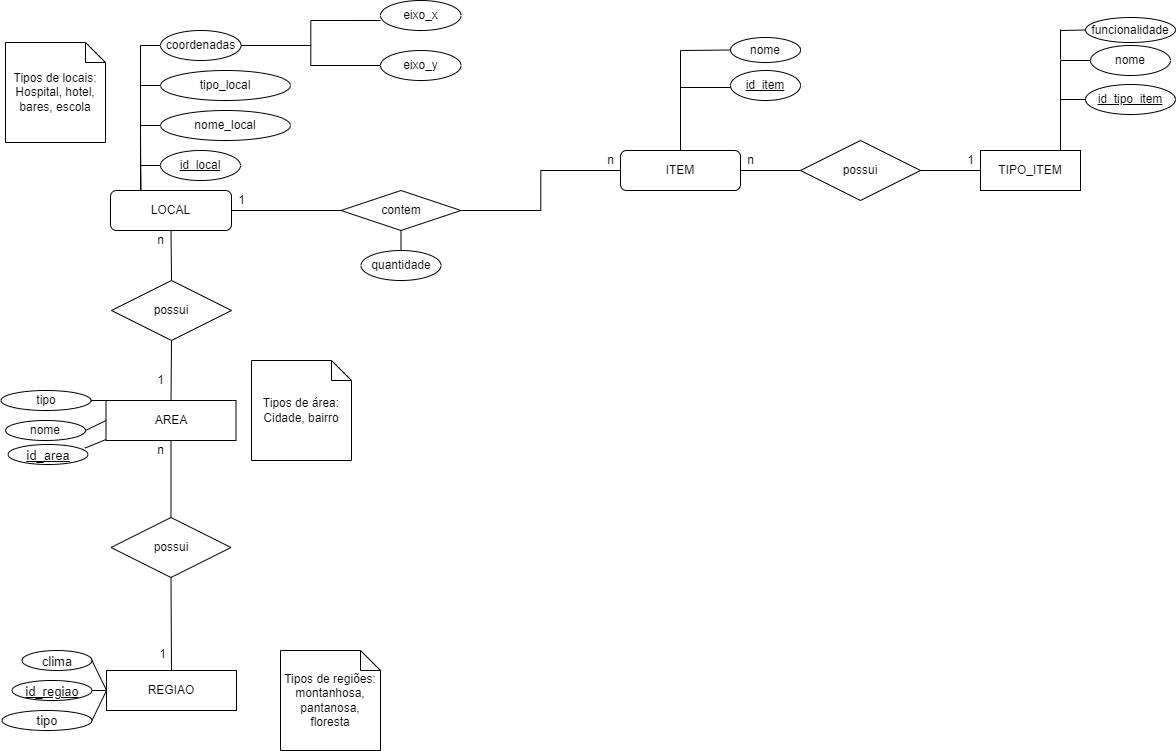

The diagram above was exported from draw.io. Its source (the exported page's mxGraphModel, read from the mxfile embedded in the PNG):
<mxGraphModel dx="2344" dy="601" grid="1" gridSize="10" guides="1" tooltips="1" connect="1" arrows="1" fold="1" page="1" pageScale="1" pageWidth="827" pageHeight="1169" math="0" shadow="0">
  <root>
    <mxCell id="0" />
    <mxCell id="1" parent="0" />
    <mxCell id="c1RArkYe_ofJ6qZbxV-6-1" value="LOCAL" style="rounded=1;whiteSpace=wrap;html=1;" parent="1" vertex="1">
      <mxGeometry x="40" y="240" width="121" height="40" as="geometry" />
    </mxCell>
    <mxCell id="c1RArkYe_ofJ6qZbxV-6-14" style="edgeStyle=orthogonalEdgeStyle;rounded=0;orthogonalLoop=1;jettySize=auto;html=1;exitX=0;exitY=0.5;exitDx=0;exitDy=0;entryX=0.25;entryY=0;entryDx=0;entryDy=0;endArrow=none;endFill=0;strokeColor=default;" parent="1" source="c1RArkYe_ofJ6qZbxV-6-2" target="c1RArkYe_ofJ6qZbxV-6-1" edge="1">
      <mxGeometry relative="1" as="geometry" />
    </mxCell>
    <mxCell id="c1RArkYe_ofJ6qZbxV-6-30" style="edgeStyle=orthogonalEdgeStyle;rounded=0;orthogonalLoop=1;jettySize=auto;html=1;exitX=1;exitY=0.5;exitDx=0;exitDy=0;entryX=0;entryY=0.667;entryDx=0;entryDy=0;entryPerimeter=0;endArrow=none;endFill=0;strokeColor=default;" parent="1" source="c1RArkYe_ofJ6qZbxV-6-2" target="c1RArkYe_ofJ6qZbxV-6-27" edge="1">
      <mxGeometry relative="1" as="geometry" />
    </mxCell>
    <mxCell id="c1RArkYe_ofJ6qZbxV-6-31" style="edgeStyle=orthogonalEdgeStyle;rounded=0;orthogonalLoop=1;jettySize=auto;html=1;exitX=1;exitY=0.5;exitDx=0;exitDy=0;entryX=0;entryY=0.5;entryDx=0;entryDy=0;endArrow=none;endFill=0;strokeColor=default;" parent="1" source="c1RArkYe_ofJ6qZbxV-6-2" target="c1RArkYe_ofJ6qZbxV-6-29" edge="1">
      <mxGeometry relative="1" as="geometry" />
    </mxCell>
    <mxCell id="c1RArkYe_ofJ6qZbxV-6-2" value="coordenadas" style="ellipse;whiteSpace=wrap;html=1;align=center;" parent="1" vertex="1">
      <mxGeometry x="90" y="80" width="80.5" height="30" as="geometry" />
    </mxCell>
    <mxCell id="c1RArkYe_ofJ6qZbxV-6-15" style="edgeStyle=orthogonalEdgeStyle;rounded=0;orthogonalLoop=1;jettySize=auto;html=1;exitX=0;exitY=0.5;exitDx=0;exitDy=0;entryX=0.25;entryY=0;entryDx=0;entryDy=0;endArrow=none;endFill=0;strokeColor=default;" parent="1" source="c1RArkYe_ofJ6qZbxV-6-3" target="c1RArkYe_ofJ6qZbxV-6-1" edge="1">
      <mxGeometry relative="1" as="geometry" />
    </mxCell>
    <mxCell id="c1RArkYe_ofJ6qZbxV-6-3" value="tipo_local" style="ellipse;whiteSpace=wrap;html=1;" parent="1" vertex="1">
      <mxGeometry x="90" y="120" width="130" height="30" as="geometry" />
    </mxCell>
    <mxCell id="c1RArkYe_ofJ6qZbxV-6-13" style="edgeStyle=orthogonalEdgeStyle;rounded=0;orthogonalLoop=1;jettySize=auto;html=1;exitX=0;exitY=0.5;exitDx=0;exitDy=0;entryX=0.25;entryY=0;entryDx=0;entryDy=0;endArrow=none;endFill=0;strokeColor=default;" parent="1" source="c1RArkYe_ofJ6qZbxV-6-8" target="c1RArkYe_ofJ6qZbxV-6-1" edge="1">
      <mxGeometry relative="1" as="geometry" />
    </mxCell>
    <mxCell id="c1RArkYe_ofJ6qZbxV-6-8" value="nome_local" style="ellipse;whiteSpace=wrap;html=1;" parent="1" vertex="1">
      <mxGeometry x="90" y="160" width="130" height="30" as="geometry" />
    </mxCell>
    <mxCell id="c1RArkYe_ofJ6qZbxV-6-21" style="edgeStyle=orthogonalEdgeStyle;rounded=0;orthogonalLoop=1;jettySize=auto;html=1;exitX=1;exitY=0.5;exitDx=0;exitDy=0;entryX=0;entryY=0.5;entryDx=0;entryDy=0;endArrow=none;endFill=0;strokeColor=default;" parent="1" source="c1RArkYe_ofJ6qZbxV-6-16" target="c1RArkYe_ofJ6qZbxV-6-20" edge="1">
      <mxGeometry relative="1" as="geometry" />
    </mxCell>
    <mxCell id="c1RArkYe_ofJ6qZbxV-6-16" value="contem" style="rhombus;whiteSpace=wrap;html=1;" parent="1" vertex="1">
      <mxGeometry x="270.5" y="240" width="120" height="40" as="geometry" />
    </mxCell>
    <mxCell id="c1RArkYe_ofJ6qZbxV-6-19" value="1" style="text;html=1;align=center;verticalAlign=middle;resizable=0;points=[];autosize=1;strokeColor=none;fillColor=none;" parent="1" vertex="1">
      <mxGeometry x="161" y="240" width="20" height="20" as="geometry" />
    </mxCell>
    <mxCell id="c1RArkYe_ofJ6qZbxV-6-20" value="ITEM" style="rounded=1;whiteSpace=wrap;html=1;" parent="1" vertex="1">
      <mxGeometry x="550" y="200" width="120" height="40" as="geometry" />
    </mxCell>
    <mxCell id="c1RArkYe_ofJ6qZbxV-6-24" value="n" style="text;html=1;align=center;verticalAlign=middle;resizable=0;points=[];autosize=1;strokeColor=none;fillColor=none;" parent="1" vertex="1">
      <mxGeometry x="530" y="200" width="20" height="20" as="geometry" />
    </mxCell>
    <mxCell id="c1RArkYe_ofJ6qZbxV-6-27" value="eixo_x" style="ellipse;whiteSpace=wrap;html=1;align=center;" parent="1" vertex="1">
      <mxGeometry x="310" y="50" width="80.5" height="30" as="geometry" />
    </mxCell>
    <mxCell id="c1RArkYe_ofJ6qZbxV-6-29" value="eixo_y" style="ellipse;whiteSpace=wrap;html=1;" parent="1" vertex="1">
      <mxGeometry x="310" y="100" width="80.5" height="30" as="geometry" />
    </mxCell>
    <mxCell id="c1RArkYe_ofJ6qZbxV-6-33" style="edgeStyle=orthogonalEdgeStyle;rounded=0;orthogonalLoop=1;jettySize=auto;html=1;exitX=0;exitY=0.5;exitDx=0;exitDy=0;endArrow=none;endFill=0;strokeColor=default;" parent="1" source="c1RArkYe_ofJ6qZbxV-6-32" edge="1">
      <mxGeometry relative="1" as="geometry">
        <mxPoint x="70" y="240" as="targetPoint" />
      </mxGeometry>
    </mxCell>
    <mxCell id="c1RArkYe_ofJ6qZbxV-6-32" value="&lt;u&gt;id_local&lt;/u&gt;" style="ellipse;whiteSpace=wrap;html=1;" parent="1" vertex="1">
      <mxGeometry x="90" y="200" width="80" height="30" as="geometry" />
    </mxCell>
    <mxCell id="1N71qV7m7uiy8A09hjRZ-2" value="nome" style="ellipse;whiteSpace=wrap;html=1;align=center;" parent="1" vertex="1">
      <mxGeometry x="660" y="87" width="70" height="25" as="geometry" />
    </mxCell>
    <mxCell id="1N71qV7m7uiy8A09hjRZ-3" value="&lt;u&gt;id_item&lt;/u&gt;" style="ellipse;whiteSpace=wrap;html=1;align=center;" parent="1" vertex="1">
      <mxGeometry x="660" y="120" width="70" height="30" as="geometry" />
    </mxCell>
    <mxCell id="1N71qV7m7uiy8A09hjRZ-5" value="possui" style="shape=rhombus;perimeter=rhombusPerimeter;whiteSpace=wrap;html=1;align=center;" parent="1" vertex="1">
      <mxGeometry x="730" y="190" width="120" height="60" as="geometry" />
    </mxCell>
    <mxCell id="1N71qV7m7uiy8A09hjRZ-6" value="TIPO_ITEM" style="whiteSpace=wrap;html=1;align=center;" parent="1" vertex="1">
      <mxGeometry x="910" y="200" width="100" height="40" as="geometry" />
    </mxCell>
    <mxCell id="1N71qV7m7uiy8A09hjRZ-7" value="" style="endArrow=none;html=1;rounded=0;exitX=1;exitY=0.5;exitDx=0;exitDy=0;" parent="1" source="c1RArkYe_ofJ6qZbxV-6-20" target="1N71qV7m7uiy8A09hjRZ-5" edge="1">
      <mxGeometry relative="1" as="geometry">
        <mxPoint x="380" y="320" as="sourcePoint" />
        <mxPoint x="540" y="320" as="targetPoint" />
      </mxGeometry>
    </mxCell>
    <mxCell id="1N71qV7m7uiy8A09hjRZ-8" value="" style="endArrow=none;html=1;rounded=0;exitX=1;exitY=0.5;exitDx=0;exitDy=0;entryX=0;entryY=0.5;entryDx=0;entryDy=0;" parent="1" source="1N71qV7m7uiy8A09hjRZ-5" target="1N71qV7m7uiy8A09hjRZ-6" edge="1">
      <mxGeometry relative="1" as="geometry">
        <mxPoint x="380" y="320" as="sourcePoint" />
        <mxPoint x="540" y="320" as="targetPoint" />
      </mxGeometry>
    </mxCell>
    <mxCell id="1N71qV7m7uiy8A09hjRZ-9" value="n" style="text;html=1;align=center;verticalAlign=middle;resizable=0;points=[];autosize=1;strokeColor=none;fillColor=none;" parent="1" vertex="1">
      <mxGeometry x="670" y="200" width="20" height="20" as="geometry" />
    </mxCell>
    <mxCell id="1N71qV7m7uiy8A09hjRZ-10" value="1" style="text;html=1;align=center;verticalAlign=middle;resizable=0;points=[];autosize=1;strokeColor=none;fillColor=none;" parent="1" vertex="1">
      <mxGeometry x="890" y="200" width="20" height="20" as="geometry" />
    </mxCell>
    <mxCell id="1N71qV7m7uiy8A09hjRZ-11" value="" style="endArrow=none;html=1;rounded=0;exitX=0.5;exitY=0;exitDx=0;exitDy=0;" parent="1" source="c1RArkYe_ofJ6qZbxV-6-20" edge="1">
      <mxGeometry relative="1" as="geometry">
        <mxPoint x="650" y="320" as="sourcePoint" />
        <mxPoint x="610" y="100" as="targetPoint" />
      </mxGeometry>
    </mxCell>
    <mxCell id="1N71qV7m7uiy8A09hjRZ-12" value="" style="endArrow=none;html=1;rounded=0;entryX=0;entryY=0.5;entryDx=0;entryDy=0;" parent="1" target="1N71qV7m7uiy8A09hjRZ-2" edge="1">
      <mxGeometry relative="1" as="geometry">
        <mxPoint x="610" y="100" as="sourcePoint" />
        <mxPoint x="810" y="320" as="targetPoint" />
      </mxGeometry>
    </mxCell>
    <mxCell id="1N71qV7m7uiy8A09hjRZ-13" value="" style="endArrow=none;html=1;rounded=0;entryX=0;entryY=0.5;entryDx=0;entryDy=0;" parent="1" edge="1">
      <mxGeometry relative="1" as="geometry">
        <mxPoint x="610" y="137" as="sourcePoint" />
        <mxPoint x="660" y="137" as="targetPoint" />
      </mxGeometry>
    </mxCell>
    <mxCell id="1N71qV7m7uiy8A09hjRZ-16" value="" style="endArrow=none;html=1;rounded=0;exitX=0.75;exitY=0;exitDx=0;exitDy=0;" parent="1" edge="1">
      <mxGeometry relative="1" as="geometry">
        <mxPoint x="990" y="200" as="sourcePoint" />
        <mxPoint x="990" y="110" as="targetPoint" />
      </mxGeometry>
    </mxCell>
    <mxCell id="1N71qV7m7uiy8A09hjRZ-27" value="nome" style="ellipse;whiteSpace=wrap;html=1;align=center;" parent="1" vertex="1">
      <mxGeometry x="1020" y="95" width="80" height="30" as="geometry" />
    </mxCell>
    <mxCell id="1N71qV7m7uiy8A09hjRZ-28" value="" style="endArrow=none;html=1;rounded=0;entryX=0;entryY=0.5;entryDx=0;entryDy=0;" parent="1" target="1N71qV7m7uiy8A09hjRZ-27" edge="1">
      <mxGeometry relative="1" as="geometry">
        <mxPoint x="990" y="110" as="sourcePoint" />
        <mxPoint x="810" y="230" as="targetPoint" />
      </mxGeometry>
    </mxCell>
    <mxCell id="1N71qV7m7uiy8A09hjRZ-29" value="id_tipo_item" style="ellipse;whiteSpace=wrap;html=1;align=center;fontStyle=4;" parent="1" vertex="1">
      <mxGeometry x="1015" y="134" width="90" height="30" as="geometry" />
    </mxCell>
    <mxCell id="1N71qV7m7uiy8A09hjRZ-31" value="" style="endArrow=none;html=1;rounded=0;entryX=0;entryY=0.5;entryDx=0;entryDy=0;" parent="1" target="1N71qV7m7uiy8A09hjRZ-29" edge="1">
      <mxGeometry relative="1" as="geometry">
        <mxPoint x="990" y="149" as="sourcePoint" />
        <mxPoint x="1015" y="144" as="targetPoint" />
      </mxGeometry>
    </mxCell>
    <mxCell id="1N71qV7m7uiy8A09hjRZ-32" value="" style="endArrow=none;html=1;rounded=0;exitX=0.5;exitY=1;exitDx=0;exitDy=0;" parent="1" source="c1RArkYe_ofJ6qZbxV-6-1" edge="1">
      <mxGeometry width="50" height="50" relative="1" as="geometry">
        <mxPoint x="510" y="340" as="sourcePoint" />
        <mxPoint x="101" y="330" as="targetPoint" />
      </mxGeometry>
    </mxCell>
    <mxCell id="1N71qV7m7uiy8A09hjRZ-33" value="REGIAO" style="whiteSpace=wrap;html=1;align=center;" parent="1" vertex="1">
      <mxGeometry x="36" y="720" width="130" height="40" as="geometry" />
    </mxCell>
    <mxCell id="1N71qV7m7uiy8A09hjRZ-34" value="possui" style="shape=rhombus;perimeter=rhombusPerimeter;whiteSpace=wrap;html=1;align=center;" parent="1" vertex="1">
      <mxGeometry x="40.5" y="567" width="120" height="60" as="geometry" />
    </mxCell>
    <mxCell id="1N71qV7m7uiy8A09hjRZ-53" value="n" style="text;html=1;align=center;verticalAlign=middle;resizable=0;points=[];autosize=1;strokeColor=none;fillColor=none;" parent="1" vertex="1">
      <mxGeometry x="80" y="280" width="20" height="20" as="geometry" />
    </mxCell>
    <mxCell id="1N71qV7m7uiy8A09hjRZ-55" value="1" style="text;html=1;align=center;verticalAlign=middle;resizable=0;points=[];autosize=1;strokeColor=none;fillColor=none;" parent="1" vertex="1">
      <mxGeometry x="81.5" y="694" width="20" height="20" as="geometry" />
    </mxCell>
    <mxCell id="1N71qV7m7uiy8A09hjRZ-57" value="&lt;font style=&quot;font-size: 13px&quot;&gt;clima&lt;/font&gt;" style="ellipse;whiteSpace=wrap;html=1;align=center;fontSize=16;" parent="1" vertex="1">
      <mxGeometry x="-48.5" y="700" width="70" height="20" as="geometry" />
    </mxCell>
    <mxCell id="1N71qV7m7uiy8A09hjRZ-58" value="&lt;font style=&quot;font-size: 13px&quot;&gt;&lt;u&gt;id_regiao&lt;/u&gt;&lt;/font&gt;" style="ellipse;whiteSpace=wrap;html=1;align=center;fontSize=16;" parent="1" vertex="1">
      <mxGeometry x="-58.5" y="730" width="80" height="20" as="geometry" />
    </mxCell>
    <mxCell id="1N71qV7m7uiy8A09hjRZ-60" value="" style="endArrow=none;html=1;rounded=0;fontSize=13;exitX=0;exitY=0.5;exitDx=0;exitDy=0;entryX=1;entryY=0.5;entryDx=0;entryDy=0;" parent="1" source="1N71qV7m7uiy8A09hjRZ-33" target="1N71qV7m7uiy8A09hjRZ-57" edge="1">
      <mxGeometry relative="1" as="geometry">
        <mxPoint x="451.5" y="750" as="sourcePoint" />
        <mxPoint x="611.5" y="750" as="targetPoint" />
      </mxGeometry>
    </mxCell>
    <mxCell id="1N71qV7m7uiy8A09hjRZ-61" value="" style="endArrow=none;html=1;rounded=0;fontSize=13;exitX=0;exitY=0.5;exitDx=0;exitDy=0;entryX=1;entryY=0.5;entryDx=0;entryDy=0;" parent="1" source="1N71qV7m7uiy8A09hjRZ-33" target="1N71qV7m7uiy8A09hjRZ-58" edge="1">
      <mxGeometry relative="1" as="geometry">
        <mxPoint x="451.5" y="750" as="sourcePoint" />
        <mxPoint x="611.5" y="750" as="targetPoint" />
      </mxGeometry>
    </mxCell>
    <mxCell id="1N71qV7m7uiy8A09hjRZ-63" value="tipo" style="ellipse;whiteSpace=wrap;html=1;align=center;fontSize=13;" parent="1" vertex="1">
      <mxGeometry x="-68.5" y="760" width="90" height="20" as="geometry" />
    </mxCell>
    <mxCell id="1N71qV7m7uiy8A09hjRZ-64" value="" style="endArrow=none;html=1;rounded=0;fontSize=13;exitX=0;exitY=0.5;exitDx=0;exitDy=0;entryX=1;entryY=0.5;entryDx=0;entryDy=0;" parent="1" source="1N71qV7m7uiy8A09hjRZ-33" edge="1">
      <mxGeometry relative="1" as="geometry">
        <mxPoint x="451.5" y="670" as="sourcePoint" />
        <mxPoint x="21.5" y="770" as="targetPoint" />
      </mxGeometry>
    </mxCell>
    <mxCell id="1N71qV7m7uiy8A09hjRZ-67" value="" style="endArrow=none;html=1;rounded=0;fontSize=13;exitX=0.5;exitY=1;exitDx=0;exitDy=0;entryX=0.5;entryY=0;entryDx=0;entryDy=0;" parent="1" target="1N71qV7m7uiy8A09hjRZ-33" edge="1" source="1N71qV7m7uiy8A09hjRZ-34">
      <mxGeometry relative="1" as="geometry">
        <mxPoint x="96.5" y="660" as="sourcePoint" />
        <mxPoint x="100.5" y="710" as="targetPoint" />
      </mxGeometry>
    </mxCell>
    <mxCell id="QchgfN6XpNsOnYPj3Iuy-1" value="funcionalidade" style="ellipse;whiteSpace=wrap;html=1;align=center;" vertex="1" parent="1">
      <mxGeometry x="1015" y="67" width="90" height="25" as="geometry" />
    </mxCell>
    <mxCell id="QchgfN6XpNsOnYPj3Iuy-2" value="" style="endArrow=none;html=1;rounded=0;" edge="1" parent="1">
      <mxGeometry relative="1" as="geometry">
        <mxPoint x="990" y="109" as="sourcePoint" />
        <mxPoint x="990" y="79" as="targetPoint" />
      </mxGeometry>
    </mxCell>
    <mxCell id="QchgfN6XpNsOnYPj3Iuy-3" value="" style="endArrow=none;html=1;rounded=0;entryX=0;entryY=0.5;entryDx=0;entryDy=0;" edge="1" parent="1" target="QchgfN6XpNsOnYPj3Iuy-1">
      <mxGeometry relative="1" as="geometry">
        <mxPoint x="990" y="80" as="sourcePoint" />
        <mxPoint x="590" y="310" as="targetPoint" />
      </mxGeometry>
    </mxCell>
    <mxCell id="QchgfN6XpNsOnYPj3Iuy-5" value="quantidade" style="ellipse;whiteSpace=wrap;html=1;align=center;" vertex="1" parent="1">
      <mxGeometry x="290.5" y="300" width="80" height="30" as="geometry" />
    </mxCell>
    <mxCell id="QchgfN6XpNsOnYPj3Iuy-6" value="" style="endArrow=none;html=1;rounded=0;exitX=0.5;exitY=1;exitDx=0;exitDy=0;entryX=0.5;entryY=0;entryDx=0;entryDy=0;" edge="1" parent="1" source="c1RArkYe_ofJ6qZbxV-6-16" target="QchgfN6XpNsOnYPj3Iuy-5">
      <mxGeometry relative="1" as="geometry">
        <mxPoint x="330" y="310" as="sourcePoint" />
        <mxPoint x="490" y="310" as="targetPoint" />
      </mxGeometry>
    </mxCell>
    <mxCell id="QchgfN6XpNsOnYPj3Iuy-7" value="" style="endArrow=none;html=1;rounded=0;exitX=1;exitY=0.5;exitDx=0;exitDy=0;entryX=0;entryY=0.5;entryDx=0;entryDy=0;" edge="1" parent="1" source="c1RArkYe_ofJ6qZbxV-6-1" target="c1RArkYe_ofJ6qZbxV-6-16">
      <mxGeometry relative="1" as="geometry">
        <mxPoint x="330" y="310" as="sourcePoint" />
        <mxPoint x="490" y="310" as="targetPoint" />
      </mxGeometry>
    </mxCell>
    <mxCell id="QchgfN6XpNsOnYPj3Iuy-9" value="Tipos de regiões: montanhosa, pantanosa, floresta" style="shape=note;size=20;whiteSpace=wrap;html=1;" vertex="1" parent="1">
      <mxGeometry x="210" y="700" width="100" height="100" as="geometry" />
    </mxCell>
    <mxCell id="QchgfN6XpNsOnYPj3Iuy-10" value="Tipos de locais: Hospital, hotel, bares, escola" style="shape=note;size=20;whiteSpace=wrap;html=1;" vertex="1" parent="1">
      <mxGeometry x="-65" y="92" width="100" height="100" as="geometry" />
    </mxCell>
    <mxCell id="QchgfN6XpNsOnYPj3Iuy-13" value="AREA" style="whiteSpace=wrap;html=1;align=center;" vertex="1" parent="1">
      <mxGeometry x="35.5" y="450" width="130" height="40" as="geometry" />
    </mxCell>
    <mxCell id="QchgfN6XpNsOnYPj3Iuy-14" value="possui" style="shape=rhombus;perimeter=rhombusPerimeter;whiteSpace=wrap;html=1;align=center;" vertex="1" parent="1">
      <mxGeometry x="41" y="330" width="120" height="60" as="geometry" />
    </mxCell>
    <mxCell id="QchgfN6XpNsOnYPj3Iuy-15" value="1" style="text;html=1;align=center;verticalAlign=middle;resizable=0;points=[];autosize=1;strokeColor=none;fillColor=none;" vertex="1" parent="1">
      <mxGeometry x="80" y="420" width="20" height="20" as="geometry" />
    </mxCell>
    <mxCell id="QchgfN6XpNsOnYPj3Iuy-17" value="&lt;font style=&quot;font-size: 13px&quot;&gt;&lt;u&gt;id_area&lt;/u&gt;&lt;/font&gt;" style="ellipse;whiteSpace=wrap;html=1;align=center;fontSize=16;" vertex="1" parent="1">
      <mxGeometry x="-62.5" y="494" width="80" height="20" as="geometry" />
    </mxCell>
    <mxCell id="QchgfN6XpNsOnYPj3Iuy-19" value="" style="endArrow=none;html=1;rounded=0;fontSize=13;exitX=0;exitY=0.5;exitDx=0;exitDy=0;entryX=0.961;entryY=0.18;entryDx=0;entryDy=0;entryPerimeter=0;" edge="1" parent="1" target="QchgfN6XpNsOnYPj3Iuy-17">
      <mxGeometry relative="1" as="geometry">
        <mxPoint x="35.5" y="489" as="sourcePoint" />
        <mxPoint x="20" y="489" as="targetPoint" />
      </mxGeometry>
    </mxCell>
    <mxCell id="QchgfN6XpNsOnYPj3Iuy-21" value="" style="endArrow=none;html=1;rounded=0;fontSize=13;exitX=0.5;exitY=1;exitDx=0;exitDy=0;entryX=0.5;entryY=0;entryDx=0;entryDy=0;" edge="1" parent="1" target="QchgfN6XpNsOnYPj3Iuy-13">
      <mxGeometry relative="1" as="geometry">
        <mxPoint x="101" y="390" as="sourcePoint" />
        <mxPoint x="105" y="440" as="targetPoint" />
      </mxGeometry>
    </mxCell>
    <mxCell id="QchgfN6XpNsOnYPj3Iuy-22" value="" style="endArrow=none;html=1;rounded=0;exitX=0.5;exitY=1;exitDx=0;exitDy=0;entryX=0.5;entryY=0;entryDx=0;entryDy=0;" edge="1" parent="1" source="QchgfN6XpNsOnYPj3Iuy-13" target="1N71qV7m7uiy8A09hjRZ-34">
      <mxGeometry relative="1" as="geometry">
        <mxPoint x="330" y="510" as="sourcePoint" />
        <mxPoint x="490" y="510" as="targetPoint" />
      </mxGeometry>
    </mxCell>
    <mxCell id="QchgfN6XpNsOnYPj3Iuy-23" value="" style="endArrow=none;html=1;rounded=0;exitX=0;exitY=0;exitDx=0;exitDy=0;" edge="1" parent="1" source="QchgfN6XpNsOnYPj3Iuy-13">
      <mxGeometry relative="1" as="geometry">
        <mxPoint x="330" y="510" as="sourcePoint" />
        <mxPoint x="10" y="450" as="targetPoint" />
      </mxGeometry>
    </mxCell>
    <mxCell id="QchgfN6XpNsOnYPj3Iuy-24" value="tipo" style="ellipse;whiteSpace=wrap;html=1;align=center;" vertex="1" parent="1">
      <mxGeometry x="-69.5" y="440" width="90" height="20" as="geometry" />
    </mxCell>
    <mxCell id="QchgfN6XpNsOnYPj3Iuy-25" value="nome" style="ellipse;whiteSpace=wrap;html=1;align=center;" vertex="1" parent="1">
      <mxGeometry x="-65" y="470" width="80" height="20" as="geometry" />
    </mxCell>
    <mxCell id="QchgfN6XpNsOnYPj3Iuy-26" value="" style="endArrow=none;html=1;rounded=0;exitX=0;exitY=0.5;exitDx=0;exitDy=0;entryX=1;entryY=0.5;entryDx=0;entryDy=0;" edge="1" parent="1" source="QchgfN6XpNsOnYPj3Iuy-13" target="QchgfN6XpNsOnYPj3Iuy-25">
      <mxGeometry relative="1" as="geometry">
        <mxPoint x="330" y="510" as="sourcePoint" />
        <mxPoint x="490" y="510" as="targetPoint" />
      </mxGeometry>
    </mxCell>
    <mxCell id="QchgfN6XpNsOnYPj3Iuy-27" value="n" style="text;html=1;align=center;verticalAlign=middle;resizable=0;points=[];autosize=1;strokeColor=none;fillColor=none;" vertex="1" parent="1">
      <mxGeometry x="80" y="490" width="20" height="20" as="geometry" />
    </mxCell>
    <mxCell id="QchgfN6XpNsOnYPj3Iuy-28" value="Tipos de área:&lt;br&gt;Cidade, bairro" style="shape=note;size=20;whiteSpace=wrap;html=1;" vertex="1" parent="1">
      <mxGeometry x="181" y="410" width="100" height="100" as="geometry" />
    </mxCell>
  </root>
</mxGraphModel>